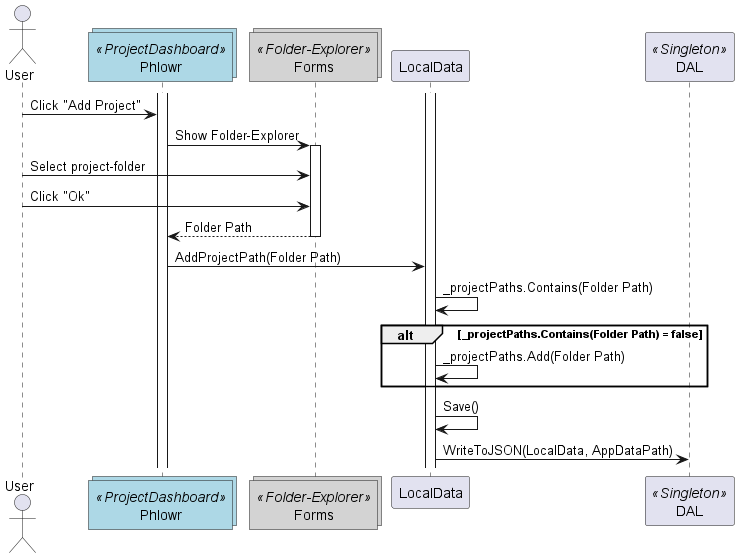

The diagram above was rendered by PlantUML. Its source (embedded in the PNG):
@startuml addProjectSequence
Actor User
collections Phlowr <<ProjectDashboard>> #LightBlue
collections Forms <<Folder-Explorer>> #LightGray
participant LocalData
participant DAL <<Singleton>>

Activate Phlowr
activate LocalData

User -> Phlowr : Click "Add Project"

Phlowr -> Forms : Show Folder-Explorer
activate Forms
User -> Forms : Select project-folder
User -> Forms : Click "Ok"
Forms --> Phlowr: Folder Path
deactivate Forms

Phlowr -> LocalData : AddProjectPath(Folder Path)
LocalData -> LocalData: _projectPaths.Contains(Folder Path)
alt _projectPaths.Contains(Folder Path) = false
LocalData -> LocalData: _projectPaths.Add(Folder Path)

end
LocalData -> LocalData : Save()
LocalData -> DAL : WriteToJSON(LocalData, AppDataPath)

@enduml